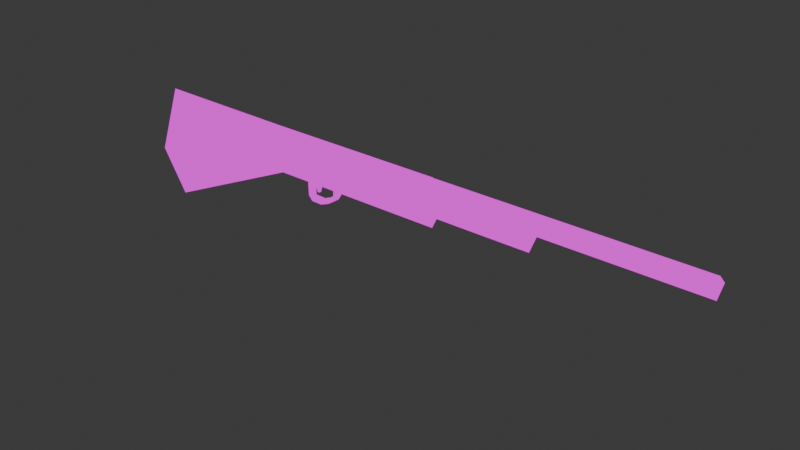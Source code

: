 # Source: shotgun.blend  (saved by Blender 4.0.36; exported with 4.5.12 LTS)
import bpy
from mathutils import Matrix  # noqa: F401  (used for matrix-valued properties, if any)

bpy.ops.wm.read_factory_settings(use_empty=True)
scene = bpy.context.scene
scene.name = 'Scene'

# ---- collections
col_collection = bpy.data.collections.new('Collection'); scene.collection.children.link(col_collection)

# ---- images (referenced by path relative to the original .blend; pixels are not part of the script)
import os
ASSET_DIR = os.environ.get("B2B_ASSET_DIR", "")  # directory of the original .blend (textures are referenced by path, not embedded)
HERE = os.path.dirname(os.path.abspath(__file__))  # packed textures are extracted next to this script under _unpacked/

def load_image(name, relpath, width, height, colorspace="sRGB"):
    """Load a texture the original file referenced (path relative to the .blend, or extracted next to this script)."""
    p = next((c for c in (os.path.join(HERE, relpath), os.path.join(ASSET_DIR, relpath)) if relpath and os.path.exists(c)), "")
    if p:
        img = bpy.data.images.load(p, check_existing=True)
        img.name = name
    else:  # same state as the original file: an image datablock whose file is absent (Cycles renders it pink)
        img = bpy.data.images.new(name, width, height)
        img.source = "FILE"
        img.filepath = "//" + (relpath or name)
    img.colorspace_settings.name = colorspace
    return img
img_256scratchmetal_png = load_image('256scratchMetal.png', '256scratchMetal.png', 1024, 1024, 'sRGB')
img_256scratchmetaldark_png = load_image('256scratchMetalDark.png', '256scratchMetalDark.png', 1024, 1024, 'sRGB')
img_256wood_png = load_image('256wood.png', '256wood.png', 1024, 1024, 'sRGB')

# ---- materials (node trees are filled in below, after node groups)
mat_metal = bpy.data.materials.new('Metal')
mat_metal.alpha_threshold = 0.0
mat_metal.use_transparent_shadow = False
mat_metal.roughness = 0.5
mat_metal.line_color = (0.0, 0.0, 0.0, 1.0)
mat_metaldark = bpy.data.materials.new('MetalDark')
mat_metaldark.use_transparent_shadow = False
mat_pumpwood = bpy.data.materials.new('PumpWood')
mat_pumpwood.use_transparent_shadow = False
mat_wood = bpy.data.materials.new('Wood')
mat_wood.use_transparent_shadow = False

# ---- material node trees
mat_metal.use_nodes = True; mat_metal.node_tree.nodes.clear()
_N = mat_metal.node_tree.nodes; _L = mat_metal.node_tree.links
n0 = _N.new('ShaderNodeOutputMaterial'); n0.name = 'Material Output'; n0.location = (300, 300)
n1 = _N.new('ShaderNodeEmission'); n1.name = 'Emission'; n1.location = (10, 300)
n2 = _N.new('ShaderNodeTexImage'); n2.name = 'Image Texture'; n2.location = (-280, 280)
n2.image = img_256scratchmetal_png
n2.interpolation = 'Closest'
_L.new(n1.outputs[0], n0.inputs[0])
_L.new(n2.outputs[0], n1.inputs[0])
n0.is_active_output = True
mat_metaldark.use_nodes = True; mat_metaldark.node_tree.nodes.clear()
_N = mat_metaldark.node_tree.nodes; _L = mat_metaldark.node_tree.links
n0 = _N.new('ShaderNodeOutputMaterial'); n0.name = 'Material Output'; n0.location = (300, 300)
n1 = _N.new('ShaderNodeEmission'); n1.name = 'Emission'; n1.location = (10, 300)
n2 = _N.new('ShaderNodeTexImage'); n2.name = 'Image Texture'; n2.location = (-280, 280)
n2.image = img_256scratchmetaldark_png
n2.interpolation = 'Closest'
_L.new(n1.outputs[0], n0.inputs[0])
_L.new(n2.outputs[0], n1.inputs[0])
n0.is_active_output = True
mat_pumpwood.use_nodes = True; mat_pumpwood.node_tree.nodes.clear()
_N = mat_pumpwood.node_tree.nodes; _L = mat_pumpwood.node_tree.links
n0 = _N.new('ShaderNodeOutputMaterial'); n0.name = 'Material Output'; n0.location = (300, 300)
n1 = _N.new('ShaderNodeEmission'); n1.name = 'Emission'; n1.location = (76, 378)
n2 = _N.new('ShaderNodeTexImage'); n2.name = 'Image Texture'; n2.location = (-520, 396)
n2.image = img_256wood_png
n2.interpolation = 'Closest'
_L.new(n1.outputs[0], n0.inputs[0])
_L.new(n2.outputs[0], n1.inputs[0])
n0.is_active_output = True
mat_wood.use_nodes = True; mat_wood.node_tree.nodes.clear()
_N = mat_wood.node_tree.nodes; _L = mat_wood.node_tree.links
n0 = _N.new('ShaderNodeOutputMaterial'); n0.name = 'Material Output'; n0.location = (300, 300)
n1 = _N.new('ShaderNodeEmission'); n1.name = 'Emission'; n1.location = (10, 300)
n2 = _N.new('ShaderNodeTexImage'); n2.name = 'Image Texture'; n2.location = (-280, 280)
n2.image = img_256wood_png
n2.interpolation = 'Closest'
_L.new(n1.outputs[0], n0.inputs[0])
_L.new(n2.outputs[0], n1.inputs[0])
n0.is_active_output = True

# ---- world
world_world = bpy.data.worlds.new('World'); scene.world = world_world
world_world.use_nodes = True; world_world.node_tree.nodes.clear()
_N = world_world.node_tree.nodes; _L = world_world.node_tree.links
n0 = _N.new('ShaderNodeOutputWorld'); n0.name = 'World Output'; n0.location = (300, 300)
n1 = _N.new('ShaderNodeBackground'); n1.name = 'Background'; n1.location = (10, 300)
n1.inputs[0].default_value = (0.05088, 0.05088, 0.05088, 1.0)
_L.new(n1.outputs[0], n0.inputs[0])
n0.is_active_output = True
world_world.color = (0.05088, 0.05088, 0.05088)
world_world.use_sun_shadow = False
world_world.sun_shadow_jitter_overblur = 0.0

# ---- meshes
me_cube = bpy.data.meshes.new('Cube')
me_cube.from_pydata([(1.882, 1.349e-09, 0.1158), (1.882, 0.1158, -4.88e-09), (1.882, -0.1158, 4.88e-09), (1.882, -8.411e-09, -0.1158), (-1.019, 1.349e-09, 0.1158), (-1.019, 0.1158, -4.88e-09), (-1.019, -0.1158, 4.88e-09), (-1.019, -8.411e-09, -0.1158)], [], [(0, 4, 6, 2), (3, 2, 6, 7), (7, 6, 4, 5), (5, 1, 3, 7), (1, 0, 2, 3), (5, 4, 0, 1)])
_uv = me_cube.uv_layers.new(name='UVMap')
_uv.uv.foreach_set('vector', [0.9328, 0.0, 0.9328, 1.0, 0.8763, 1.0, 0.8763, 0.0, 0.8199, 0.0, 0.8763, 0.0, 0.8763, 1.0, 0.8199, 1.0, 0.7635, 0.9436, 0.7635, 1.0, 0.707, 1.0, 0.707, 0.9436, 0.9892, 0.0, 0.9892, 1.0, 0.9328, 1.0, 0.9328, 0.0, 0.7635, 0.9436, 0.707, 0.9436, 0.707, 0.8871, 0.7635, 0.8871, 0.7635, 0.0, 0.8199, 0.0, 0.8199, 1.0, 0.7635, 1.0])
me_cube.materials.append(mat_metal)
me_cube.use_mirror_vertex_groups = False
me_cube.update()
me_cube_001 = bpy.data.meshes.new('Cube.001')
me_cube_001.from_pydata([(-1.022, 6.155e-09, 0.12), (-1.022, 0.2672, -0.1472), (-1.022, -0.2672, -0.1472), (-1.022, -1.637e-08, -0.4144), (-3.045, 6.155e-09, 0.12), (-3.045, 0.2672, -0.1472), (-3.045, -0.2672, -0.1472), (-3.045, -1.637e-08, -0.4144), (-1.427, 0.2672, -0.1472), (-1.832, 0.2672, -0.1472), (-2.236, 0.2672, -0.1472), (-2.641, 0.2672, -0.1472), (-1.427, -0.2672, -0.1472), (-1.832, -0.2672, -0.1472), (-2.236, -0.2672, -0.1472), (-2.641, -0.2672, -0.1472), (-2.641, -1.637e-08, -0.4144), (-2.236, -1.637e-08, -0.4144), (-1.832, -1.637e-08, -0.4144), (-1.427, -1.637e-08, -0.4144), (-2.641, 6.155e-09, 0.12), (-2.236, 6.155e-09, 0.12), (-1.832, 6.155e-09, 0.12), (-1.427, 6.155e-09, 0.12), (-2.034, 0.2672, -0.1472), (-2.034, 6.155e-09, 0.12), (-2.236, 0.1336, -0.01362), (-1.832, 0.1336, -0.01362), (-2.135, 0.2672, -0.1472), (-1.933, 6.155e-09, 0.12), (-2.236, 0.2004, -0.08042), (-1.832, 0.2004, -0.08042), (-1.933, 0.2672, -0.1472), (-2.135, 6.155e-09, 0.12), (-2.236, 0.0668, 0.05319), (-1.832, 0.0668, 0.05319), (-2.034, 0.2004, -0.08042), (-2.034, 0.0668, 0.05319), (-2.135, 0.0668, 0.05319), (-2.135, 0.2004, -0.08042), (-1.933, 0.2004, -0.08042), (-1.933, 0.0668, 0.05319), (-2.236, -0.02088, -0.0345), (-2.236, 0.04592, -0.1013), (-1.832, -0.02088, -0.0345), (-1.832, 0.04592, -0.1013), (-2.525, -0.01414, -0.4848), (-2.525, -1.552e-08, -0.4848), (-2.525, 0.01414, -0.4848), (-2.034, -0.02088, -0.0345), (-2.236, 0.1127, -0.1681), (-1.832, 0.1127, -0.1681), (-2.034, 0.1127, -0.1681), (-2.135, -0.02088, -0.0345), (-2.135, 0.1127, -0.1681), (-1.933, 0.1127, -0.1681), (-1.933, -0.02088, -0.0345), (-2.438, 0.2672, -0.1472), (-2.438, -0.2672, -0.1472), (-2.438, -1.637e-08, -0.4144), (-2.641, 0.1336, -0.2808), (-2.236, 0.1336, -0.2808), (-2.236, -0.1336, -0.2808), (-2.641, -0.1336, -0.2808), (-2.337, -1.637e-08, -0.4144), (-2.641, 0.0668, -0.3476), (-2.236, 0.0668, -0.3476), (-2.236, -0.0668, -0.3476), (-2.641, -0.0668, -0.3476), (-2.54, -1.637e-08, -0.4144), (-2.287, -1.637e-08, -0.4144), (-2.641, 0.0334, -0.381), (-2.236, 0.0334, -0.381), (-2.236, -0.0334, -0.381), (-2.641, -0.0334, -0.381), (-2.489, -1.637e-08, -0.4144), (-2.388, -1.637e-08, -0.4144), (-2.59, -1.637e-08, -0.4144), (-2.54, 0.0334, -0.381), (-2.54, -0.0334, -0.381), (-2.489, -0.0334, -0.381), (-2.59, -0.0334, -0.381), (-2.287, -0.0334, -0.381), (-2.59, 0.0334, -0.381), (-2.489, 0.0334, -0.381), (-2.287, 0.0334, -0.381), (-2.287, -1.637e-08, -0.4469), (-2.236, -1.637e-08, -0.4469), (-2.236, 0.0334, -0.4469), (-2.236, -0.0334, -0.4469), (-2.287, -0.0334, -0.4469), (-2.287, 0.0334, -0.4469), (-2.273, 0.0334, -0.5067), (-2.273, -0.0334, -0.5067), (-2.315, -0.0334, -0.4785), (-2.315, 0.0334, -0.4785), (-2.361, 0.0334, -0.5632), (-2.361, -0.0334, -0.5632), (-2.39, -0.0334, -0.5217), (-2.39, 0.0334, -0.5217), (-2.466, 0.0334, -0.6034), (-2.466, -0.0334, -0.6034), (-2.465, -0.0334, -0.5528), (-2.465, 0.0334, -0.5528), (-2.524, 0.0334, -0.602), (-2.524, -0.0334, -0.602), (-2.524, -0.0334, -0.5514), (-2.524, 0.0334, -0.5514), (-2.591, 0.0334, -0.6012), (-2.591, -0.0334, -0.6012), (-2.591, -0.0334, -0.5475), (-2.591, 0.0334, -0.5475), (-2.637, -0.0334, -0.5476), (-2.637, 0.0334, -0.5476), (-2.641, 0.0334, -0.4243), (-2.641, -1.637e-08, -0.4243), (-2.641, -0.0334, -0.4243), (-2.59, -1.637e-08, -0.4243), (-2.59, -0.0334, -0.4243), (-2.59, 0.0334, -0.4243), (-2.504, -1.552e-08, -0.4848), (-2.504, -0.01414, -0.4848), (-2.504, 0.01414, -0.4848)], [], [(20, 4, 6, 15), (16, 74, 68, 63, 15, 6, 7), (7, 6, 4, 5), (8, 1, 3, 19), (1, 0, 2, 3), (8, 23, 0, 1), (5, 4, 20, 11), (11, 20, 21, 34, 26, 30, 10, 57), (9, 31, 27, 35, 22, 23, 8), (5, 11, 60, 65, 71, 16, 7), (73, 82, 90, 89), (10, 28, 24, 32, 9, 18, 17, 72, 66, 61), (9, 8, 19, 18), (3, 2, 12, 19), (19, 12, 13, 18), (18, 13, 14, 62, 67, 73, 17), (0, 23, 12, 2), (23, 22, 13, 12), (22, 29, 25, 33, 21, 14, 13), (21, 20, 15, 58, 14), (35, 27, 31, 51, 45, 44), (34, 38, 37, 41, 35, 44, 56, 49, 53, 42), (10, 30, 39, 36, 40, 31, 9, 32, 24, 28), (36, 39, 30, 50, 54, 52, 55, 51, 31, 40), (29, 22, 35, 41, 37, 38, 34, 21, 33, 25), (80, 79, 46, 121), (78, 84, 122, 48), (112, 113, 108, 109), (75, 80, 121, 120), (69, 78, 48, 47), (50, 43, 42, 53, 49, 56, 44, 45, 51, 55, 52, 54), (30, 26, 34, 42, 43, 50), (58, 15, 63, 68, 74, 81, 77, 69, 79, 80, 75, 59, 76, 64, 70, 82, 73, 67, 62, 14), (11, 57, 10, 61, 66, 72, 85, 70, 64, 76, 59, 75, 84, 78, 69, 77, 83, 71, 65, 60), (79, 69, 47, 46), (74, 16, 115, 116), (70, 85, 91, 86), (16, 71, 114, 115), (84, 75, 120, 122), (89, 90, 94, 93), (94, 95, 99, 98), (85, 72, 88, 91), (72, 17, 87, 88), (82, 70, 86, 90), (17, 73, 89, 87), (98, 99, 103, 102), (95, 92, 96, 99), (92, 93, 97, 96), (91, 88, 92, 95), (97, 98, 102, 101), (102, 103, 107, 106), (96, 97, 101, 100), (93, 94, 98, 97), (106, 107, 111, 110), (103, 100, 104, 107), (99, 96, 100, 103), (105, 106, 110, 109), (110, 111, 113, 112), (104, 105, 109, 108), (101, 102, 106, 105), (111, 108, 113), (107, 104, 108, 111), (116, 112, 113, 114, 115), (118, 110, 112, 116), (87, 89, 93, 92, 88), (109, 110, 112), (90, 86, 91, 95, 94), (119, 111, 110, 118, 117), (71, 83, 119, 114), (83, 77, 117, 119), (77, 81, 118, 117), (81, 74, 116, 118), (113, 114, 119, 111), (114, 119, 117, 118, 116, 115), (100, 101, 105, 104), (120, 121, 46, 47, 48, 122)])
me_cube_001.polygons.foreach_set('material_index', [0, 0, 0, 0, 0, 0, 0, 0, 0, 0, 0, 0, 0, 0, 0, 0, 0, 0, 0, 0, 1, 1, 0, 1, 0, 0, 0, 0, 0, 0, 1, 1, 0, 0, 0, 0, 0, 0, 0, 0, 0, 0, 0, 0, 0, 0, 0, 0, 0, 0, 0, 0, 0, 0, 0, 0, 0, 0, 0, 0, 0, 0, 0, 0, 0, 0, 0, 0, 0, 0, 0, 0, 0, 0, 0, 0])
_uv = me_cube_001.uv_layers.new(name='UVMap')
_uv.uv.foreach_set('vector', [0.4495, 0.1965, 0.4495, -1.965e-08, 0.633, -2.767e-08, 0.633, 0.1965, 0.1835, 0.1965, 0.1606, 0.1965, 0.1376, 0.1965, 0.09177, 0.1965, 4.97e-09, 0.1965, -3.618e-09, 1.582e-16, 0.1835, -8.022e-09, 1.0, 0.5639, 0.8166, 0.5641, 0.8166, 0.3806, 1.0, 0.3804, 0.2369, 0.1965, 0.2369, -6.825e-08, 0.4205, -7.627e-08, 0.4205, 0.1965, 0.8166, 0.3804, 0.8166, 0.1973, 0.9997, 0.1965, 0.9997, 0.3796, 0.8166, 0.1965, 0.633, 0.1965, 0.633, -2.767e-08, 0.8166, -3.569e-08, 0.8166, 0.9824, 0.633, 0.9824, 0.633, 0.7859, 0.8166, 0.7859, 0.8166, 0.7859, 0.633, 0.7859, 0.633, 0.5894, 0.6789, 0.5894, 0.7248, 0.5894, 0.7707, 0.5894, 0.8166, 0.5894, 0.8166, 0.6877, 0.8166, 0.3929, 0.7707, 0.3929, 0.7248, 0.3929, 0.6789, 0.3929, 0.633, 0.3929, 0.633, 0.1965, 0.8166, 0.1965, 0.2369, 0.9824, 0.2369, 0.7859, 0.3287, 0.7859, 0.3746, 0.7859, 0.3975, 0.7859, 0.4205, 0.7859, 0.4205, 0.9824, 0.1606, 0.3929, 0.1606, 0.3684, 0.1832, 0.3684, 0.1832, 0.3929, 0.2369, 0.5894, 0.2369, 0.5403, 0.2369, 0.4912, 0.2369, 0.4421, 0.2369, 0.3929, 0.4205, 0.3929, 0.4205, 0.5894, 0.3975, 0.5894, 0.3746, 0.5894, 0.3287, 0.5894, 0.2369, 0.3929, 0.2369, 0.1965, 0.4205, 0.1965, 0.4205, 0.3929, 0.1835, 0.9824, 3.932e-08, 0.9824, 3.073e-08, 0.7859, 0.1835, 0.7859, 0.1835, 0.7859, 3.073e-08, 0.7859, 2.215e-08, 0.5894, 0.1835, 0.5894, 0.1835, 0.5894, 2.215e-08, 0.5894, 1.356e-08, 0.3929, 0.09177, 0.3929, 0.1376, 0.3929, 0.1606, 0.3929, 0.1835, 0.3929, 0.4495, 0.9824, 0.4495, 0.7859, 0.633, 0.7859, 0.633, 0.9824, 0.4495, 0.7859, 0.4495, 0.5894, 0.633, 0.5894, 0.633, 0.7859, 0.4495, 0.5894, 0.4495, 0.5403, 0.4495, 0.4912, 0.4495, 0.4421, 0.4495, 0.3929, 0.633, 0.3929, 0.633, 0.5894, 0.4495, 0.3929, 0.4495, 0.1965, 0.633, 0.1965, 0.633, 0.2947, 0.633, 0.3929, 0.1275, 0.09975, 0.343, -5.908e-08, 0.5722, 0.06202, 0.467, 0.2327, 0.3636, 0.2423, 0.26, 0.2503, 0.214, 0.9436, 0.06333, 0.7697, 1.974e-07, 0.5527, 1.591e-07, 0.3169, 0.1275, 0.09975, 0.26, 0.2503, 0.2465, 0.3718, 0.2447, 0.5255, 0.2726, 0.6711, 0.3085, 0.784, 0.8166, 0.5894, 0.7707, 0.5894, 0.7707, 0.5403, 0.7707, 0.4912, 0.7707, 0.4421, 0.7707, 0.3929, 0.8166, 0.3929, 0.8166, 0.4421, 0.8166, 0.4912, 0.8166, 0.5403, 0.7736, 0.4856, 0.748, 0.7116, 0.6282, 0.9089, 0.508, 0.7672, 0.5243, 0.65, 0.5276, 0.4984, 0.5009, 0.3503, 0.467, 0.2327, 0.5722, 0.06202, 0.7343, 0.2543, 0.633, 0.4421, 0.633, 0.3929, 0.6789, 0.3929, 0.6789, 0.4421, 0.6789, 0.4912, 0.6789, 0.5403, 0.6789, 0.5894, 0.633, 0.5894, 0.633, 0.5403, 0.633, 0.4912, 0.1606, 0.2702, 0.1606, 0.2456, 0.2028, 0.2527, 0.2028, 0.2631, 0.3975, 0.7368, 0.3975, 0.7122, 0.4398, 0.7193, 0.4398, 0.7297, 0.8796, 0.8048, 0.8796, 0.7723, 0.9065, 0.7723, 0.9065, 0.8048, 0.8698, 0.6396, 0.886, 0.6235, 0.8766, 0.6743, 0.8698, 0.6743, 0.8698, 0.6905, 0.886, 0.6743, 0.8766, 0.725, 0.8698, 0.725, 0.508, 0.7672, 0.4081, 0.7737, 0.3085, 0.784, 0.2726, 0.6711, 0.2447, 0.5255, 0.2465, 0.3718, 0.26, 0.2503, 0.3636, 0.2423, 0.467, 0.2327, 0.5009, 0.3503, 0.5276, 0.4984, 0.5243, 0.65, 0.6282, 0.9089, 0.4272, 1.0, 0.214, 0.9436, 0.3085, 0.784, 0.4081, 0.7737, 0.508, 0.7672, 9.264e-09, 0.2947, 4.97e-09, 0.1965, 0.09177, 0.1965, 0.1376, 0.1965, 0.1606, 0.1965, 0.1606, 0.221, 0.1835, 0.221, 0.1835, 0.2456, 0.1606, 0.2456, 0.1606, 0.2702, 0.1835, 0.2702, 0.1835, 0.2947, 0.1835, 0.3193, 0.1835, 0.3438, 0.1835, 0.3684, 0.1606, 0.3684, 0.1606, 0.3929, 0.1376, 0.3929, 0.09177, 0.3929, 1.356e-08, 0.3929, 0.2369, 0.7859, 0.2369, 0.6877, 0.2369, 0.5894, 0.3287, 0.5894, 0.3746, 0.5894, 0.3975, 0.5894, 0.3975, 0.614, 0.4205, 0.614, 0.4205, 0.6385, 0.4205, 0.6631, 0.4205, 0.6877, 0.4205, 0.7122, 0.3975, 0.7122, 0.3975, 0.7368, 0.4205, 0.7368, 0.4205, 0.7613, 0.3975, 0.7613, 0.3975, 0.7859, 0.3746, 0.7859, 0.3287, 0.7859, 0.8535, 0.6743, 0.8698, 0.6905, 0.8698, 0.725, 0.8629, 0.725, 0.8796, 0.8372, 0.8958, 0.821, 0.9005, 0.821, 0.9005, 0.8372, 0.8958, 0.7419, 0.912, 0.7257, 0.912, 0.7576, 0.8958, 0.7576, 0.8958, 0.821, 0.8796, 0.8048, 0.9005, 0.8048, 0.9005, 0.821, 0.8535, 0.6235, 0.8698, 0.6396, 0.8698, 0.6743, 0.8629, 0.6743, 0.1832, 0.3929, 0.1832, 0.3684, 0.194, 0.3546, 0.2037, 0.375, 0.8309, 0.5675, 0.8535, 0.5641, 0.8443, 0.6021, 0.8216, 0.6056, 0.8166, 0.02456, 0.8166, -3.569e-08, 0.8392, -3.668e-08, 0.8392, 0.02456, 0.8471, 0.7257, 0.8633, 0.7418, 0.8633, 0.7575, 0.8471, 0.7575, 0.8796, 0.7257, 0.8958, 0.7419, 0.8958, 0.7576, 0.8796, 0.7576, 0.8633, 0.7418, 0.8796, 0.7257, 0.8796, 0.7575, 0.8633, 0.7575, 0.8216, 0.6056, 0.8443, 0.6021, 0.8392, 0.6399, 0.8166, 0.6434, 0.85, 0.03836, 0.8597, 0.01798, 0.8791, 0.0606, 0.8648, 0.07462, 0.8471, 0.7881, 0.8796, 0.7881, 0.8796, 0.8195, 0.8471, 0.8195, 0.8392, 0.02456, 0.8392, -3.668e-08, 0.8597, 0.01798, 0.85, 0.03836, 0.2231, 0.3324, 0.2089, 0.3183, 0.2196, 0.2817, 0.2369, 0.2811, 0.8166, 0.6434, 0.8392, 0.6399, 0.844, 0.6681, 0.8213, 0.6716, 0.8166, 0.7257, 0.8393, 0.7283, 0.8471, 0.7808, 0.8243, 0.7781, 0.2037, 0.375, 0.194, 0.3546, 0.2089, 0.3183, 0.2231, 0.3324, 0.8213, 0.6716, 0.844, 0.6681, 0.8502, 0.7002, 0.8276, 0.7037, 0.8755, 0.1112, 0.8929, 0.1118, 0.8924, 0.1398, 0.8751, 0.1398, 0.8648, 0.07462, 0.8791, 0.0606, 0.8929, 0.1118, 0.8755, 0.1112, 0.2365, 0.2532, 0.2191, 0.2531, 0.2178, 0.2204, 0.2362, 0.2205, 0.8276, 0.7037, 0.8502, 0.7002, 0.8535, 0.7222, 0.8309, 0.7257, 0.8206, 0.8059, 0.8434, 0.8085, 0.8393, 0.841, 0.8166, 0.8383, 0.2369, 0.2811, 0.2196, 0.2817, 0.2191, 0.2531, 0.2365, 0.2532, 0.8737, 0.1725, 0.8922, 0.1725, 0.8737, 0.1947, 0.8751, 0.1398, 0.8924, 0.1398, 0.8922, 0.1725, 0.8737, 0.1725, 0.886, 0.5641, 0.886, 0.6235, 0.8535, 0.6235, 0.8535, 0.5641, 0.8698, 0.5641, 0.8411, 0.841, 0.8405, 0.8833, 0.8183, 0.8833, 0.8166, 0.841, 0.8633, 0.7575, 0.8796, 0.7575, 0.8796, 0.7881, 0.8471, 0.7881, 0.8471, 0.7575, 0.2362, 0.2205, 0.2178, 0.2204, 0.2178, 0.1982, 0.8796, 0.7576, 0.8958, 0.7576, 0.912, 0.7576, 0.912, 0.7723, 0.8796, 0.7723, 0.8796, 0.8195, 0.8796, 0.8793, 0.8471, 0.8793, 0.8471, 0.8195, 0.8633, 0.8195, 0.8166, 0.1965, 0.8166, 0.1719, 0.8314, 0.1719, 0.8314, 0.1965, 0.8796, 0.8697, 0.8957, 0.8534, 0.9005, 0.8534, 0.9005, 0.8697, 0.8957, 0.8534, 0.8796, 0.8372, 0.9005, 0.8372, 0.9005, 0.8534, 0.1606, 0.221, 0.1606, 0.1965, 0.1754, 0.1965, 0.1754, 0.221, 0.8737, 0.1947, 0.8314, 0.1965, 0.8314, 0.1719, 0.8737, 0.1725, 0.8796, 0.8942, 0.8796, 0.8697, 0.891, 0.8697, 0.9025, 0.8697, 0.9025, 0.8942, 0.891, 0.8942, 0.8243, 0.7781, 0.8471, 0.7808, 0.8434, 0.8085, 0.8206, 0.8059, 0.4446, 0.7193, 0.4495, 0.7193, 0.4495, 0.7297, 0.4446, 0.7297, 0.4398, 0.7297, 0.4398, 0.7193])
me_cube_001.materials.append(mat_metal)
me_cube_001.materials.append(mat_metaldark)
me_cube_001.use_mirror_vertex_groups = False
me_cube_001.update()
me_cube_003 = bpy.data.meshes.new('Cube.003')
me_cube_003.from_pydata([(-1.038, 0.2078, -0.09018), (-1.038, -0.2078, -0.09018), (-1.038, -1.352e-08, -0.298), (-2.147, 0.2078, -0.09018), (-2.147, -0.2078, -0.09018), (-2.147, -1.352e-08, -0.298), (-2.147, -0.1152, 0.00235), (-1.038, -0.1152, 0.00235), (-2.147, -8.411e-09, -0.1129), (-2.147, 0.1152, 0.00235), (-1.038, 0.1152, 0.00235), (-1.038, -8.411e-09, -0.1129)], [], [(6, 4, 1, 7), (2, 1, 4, 5), (9, 3, 5, 4, 6, 8), (3, 0, 2, 5), (7, 1, 2, 0, 10, 11), (0, 3, 9, 10), (7, 11, 8, 6), (9, 8, 11, 10)])
me_cube_003.polygons.foreach_set('material_index', [1, 1, 1, 1, 1, 1, 1, 1])
_uv = me_cube_003.uv_layers.new(name='UVMap')
_uv.uv.foreach_set('vector', [0.4863, 1.0, 0.375, 1.0, 0.375, 0.75, 0.4863, 0.75, 0.375, 0.75, 0.625, 0.75, 0.625, 1.0, 0.375, 1.0, 0.4863, 0.25, 0.375, 0.25, 0.375, 0.0, 0.625, 0.0, 0.625, 0.1113, 0.4863, 0.1113, 0.625, 0.25, 0.625, 0.5, 0.375, 0.5, 0.375, 0.25, 0.625, 0.6387, 0.625, 0.75, 0.375, 0.75, 0.375, 0.5, 0.4863, 0.5, 0.4863, 0.6387, 0.375, 0.5, 0.375, 0.25, 0.4863, 0.25, 0.4863, 0.5, 0.6238, 0.9029, 0.375, 0.9029, 0.375, 0.9984, 0.6238, 0.9984, 0.1266, 0.5012, 0.1266, 0.75, 0.2221, 0.75, 0.2221, 0.5012])
me_cube_003.materials.append(mat_metal)
me_cube_003.materials.append(mat_pumpwood)
me_cube_003.use_mirror_vertex_groups = False
me_cube_003.update()
me_cube_005 = bpy.data.meshes.new('Cube.005')
me_cube_005.from_pydata([(2.712, 3.725e-09, 0.1188), (2.712, 0.1761, -0.05729), (2.712, -0.1761, -0.05729), (2.712, -1.079e-08, -0.2334), (-0.5998, 8.278e-10, 0.1297), (-0.5998, 0.1525, -0.2989), (-0.5998, -0.1525, -0.2989), (-0.5998, -1.203e-08, -0.7276)], [], [(0, 4, 6, 2), (3, 2, 6, 7), (7, 6, 4, 5), (5, 1, 3, 7), (1, 0, 2, 3), (5, 4, 0, 1)])
me_cube_005.polygons.foreach_set('material_index', [1, 1, 1, 1, 1, 1])
_uv = me_cube_005.uv_layers.new(name='UVMap')
_uv.uv.foreach_set('vector', [0.625, 0.5, 0.875, 0.5, 0.875, 0.75, 0.625, 0.75, 0.375, 0.75, 0.625, 0.75, 0.625, 1.0, 0.375, 1.0, 0.375, 0.0, 0.625, 0.0, 0.625, 0.25, 0.375, 0.25, 0.125, 0.5, 0.375, 0.5, 0.375, 0.75, 0.125, 0.75, 0.375, 0.5, 0.625, 0.5, 0.625, 0.75, 0.375, 0.75, 0.375, 0.25, 0.625, 0.25, 0.625, 0.5, 0.375, 0.5])
me_cube_005.materials.append(mat_metal)
me_cube_005.materials.append(mat_wood)
me_cube_005.use_mirror_vertex_groups = False
me_cube_005.update()

# ---- objects
ob_barrel = bpy.data.objects.new('Barrel', me_cube)
ob_handle = bpy.data.objects.new('Handle', me_cube_001)
ob_pump = bpy.data.objects.new('Pump', me_cube_003)
ob_butt = bpy.data.objects.new('Butt', me_cube_005)

# ---- transforms, parenting, visibility, modifiers, constraints
ob_barrel.location = (-0.005282, 0.0, 0.0)
ob_barrel.lock_rotations_4d = False
ob_barrel.empty_display_type = 'ARROWS'
ob_barrel.lineart.crease_threshold = 0.0
ob_handle.location = (0.0, 0.0, 0.0)
ob_handle.lock_rotations_4d = False
ob_handle.empty_display_type = 'ARROWS'
ob_handle.lineart.crease_threshold = 0.0
ob_pump.location = (1.125, 0.0, -0.002887)
ob_pump.lock_rotations_4d = False
ob_pump.empty_display_type = 'ARROWS'
ob_pump.lineart.crease_threshold = 0.0
ob_butt.location = (-4.42, 0.0, -0.0603)
ob_butt.scale = (0.507, 1.517, 1.517)
ob_butt.lock_rotations_4d = False
ob_butt.empty_display_type = 'ARROWS'
ob_butt.lineart.crease_threshold = 0.0

# ---- collection membership
col_collection.objects.link(ob_barrel)
col_collection.objects.link(ob_handle)
col_collection.objects.link(ob_pump)
col_collection.objects.link(ob_butt)

# ---- scene / render settings (as saved in the file)
scene.frame_start = 1; scene.frame_end = 250; scene.frame_set(1)
scene.render.engine = 'BLENDER_EEVEE_NEXT'
scene.cycles.sampling_pattern = 'TABULATED_SOBOL'
bpy.context.view_layer.update()

# ---- added for rendering (the .blend has no active camera): camera
cam_auto = bpy.data.cameras.new('AutoCamera')
cam_auto.lens = 50.0
cam_auto.sensor_width = 36.0
cam_auto.clip_end = 1000.0
ob_auto_camera = bpy.data.objects.new('AutoCamera', cam_auto)
scene.collection.objects.link(ob_auto_camera)
ob_auto_camera.location = (4.82104, -7.4935, 4.48185)
ob_auto_camera.rotation_euler = (1.09748, -7.21219e-08, 0.694738)
scene.camera = ob_auto_camera
bpy.context.view_layer.update()
